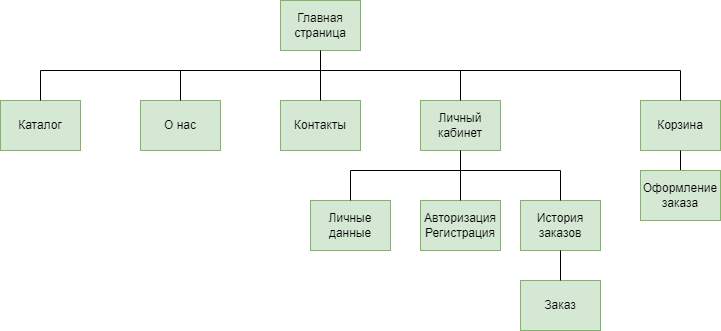

The diagram above was exported from draw.io. Its source (the exported page's mxGraphModel, read from the mxfile embedded in the PNG):
<mxGraphModel dx="1306" dy="625" grid="1" gridSize="10" guides="1" tooltips="1" connect="1" arrows="1" fold="1" page="1" pageScale="1" pageWidth="827" pageHeight="1169" math="0" shadow="0">
  <root>
    <mxCell id="0" />
    <mxCell id="1" parent="0" />
    <mxCell id="Up0nrRi9V0VCLJ-Z25uQ-1" value="Главная страница" style="rounded=0;whiteSpace=wrap;html=1;fillColor=#d5e8d4;strokeColor=#82b366;" vertex="1" parent="1">
      <mxGeometry x="320" y="20" width="80" height="50" as="geometry" />
    </mxCell>
    <mxCell id="Up0nrRi9V0VCLJ-Z25uQ-2" value="Каталог" style="rounded=0;whiteSpace=wrap;html=1;fillColor=#d5e8d4;strokeColor=#82b366;" vertex="1" parent="1">
      <mxGeometry x="40" y="120" width="80" height="50" as="geometry" />
    </mxCell>
    <mxCell id="Up0nrRi9V0VCLJ-Z25uQ-3" value="О нас" style="rounded=0;whiteSpace=wrap;html=1;fillColor=#d5e8d4;strokeColor=#82b366;" vertex="1" parent="1">
      <mxGeometry x="180" y="120" width="80" height="50" as="geometry" />
    </mxCell>
    <mxCell id="Up0nrRi9V0VCLJ-Z25uQ-4" value="Корзина" style="rounded=0;whiteSpace=wrap;html=1;fillColor=#d5e8d4;strokeColor=#82b366;" vertex="1" parent="1">
      <mxGeometry x="680" y="120" width="80" height="50" as="geometry" />
    </mxCell>
    <mxCell id="Up0nrRi9V0VCLJ-Z25uQ-5" value="Личный кабинет" style="rounded=0;whiteSpace=wrap;html=1;fillColor=#d5e8d4;strokeColor=#82b366;" vertex="1" parent="1">
      <mxGeometry x="460" y="120" width="80" height="50" as="geometry" />
    </mxCell>
    <mxCell id="Up0nrRi9V0VCLJ-Z25uQ-6" value="Контакты" style="rounded=0;whiteSpace=wrap;html=1;fillColor=#d5e8d4;strokeColor=#82b366;" vertex="1" parent="1">
      <mxGeometry x="320" y="120" width="80" height="50" as="geometry" />
    </mxCell>
    <mxCell id="Up0nrRi9V0VCLJ-Z25uQ-7" value="Личные данные" style="rounded=0;whiteSpace=wrap;html=1;fillColor=#d5e8d4;strokeColor=#82b366;" vertex="1" parent="1">
      <mxGeometry x="350" y="220" width="80" height="50" as="geometry" />
    </mxCell>
    <mxCell id="Up0nrRi9V0VCLJ-Z25uQ-8" value="Авторизация&lt;div&gt;Регистрация&lt;/div&gt;" style="rounded=0;whiteSpace=wrap;html=1;fillColor=#d5e8d4;strokeColor=#82b366;" vertex="1" parent="1">
      <mxGeometry x="460" y="220" width="80" height="50" as="geometry" />
    </mxCell>
    <mxCell id="Up0nrRi9V0VCLJ-Z25uQ-9" value="История заказов&lt;span style=&quot;color: rgba(0, 0, 0, 0); font-family: monospace; font-size: 0px; text-align: start; text-wrap: nowrap;&quot;&gt;%3CmxGraphModel%3E%3Croot%3E%3CmxCell%20id%3D%220%22%2F%3E%3CmxCell%20id%3D%221%22%20parent%3D%220%22%2F%3E%3CmxCell%20id%3D%222%22%20value%3D%22%22%20style%3D%22rounded%3D0%3BwhiteSpace%3Dwrap%3Bhtml%3D1%3B%22%20vertex%3D%221%22%20parent%3D%221%22%3E%3CmxGeometry%20x%3D%22330%22%20y%3D%2240%22%20width%3D%22120%22%20height%3D%2260%22%20as%3D%22geometry%22%2F%3E%3C%2FmxCell%3E%3C%2Froot%3E%3C%2FmxGraphModel%3E&lt;/span&gt;&lt;span style=&quot;color: rgba(0, 0, 0, 0); font-family: monospace; font-size: 0px; text-align: start; text-wrap: nowrap;&quot;&gt;%3CmxGraphModel%3E%3Croot%3E%3CmxCell%20id%3D%220%22%2F%3E%3CmxCell%20id%3D%221%22%20parent%3D%220%22%2F%3E%3CmxCell%20id%3D%222%22%20value%3D%22%22%20style%3D%22rounded%3D0%3BwhiteSpace%3Dwrap%3Bhtml%3D1%3B%22%20vertex%3D%221%22%20parent%3D%221%22%3E%3CmxGeometry%20x%3D%22330%22%20y%3D%2240%22%20width%3D%22120%22%20height%3D%2260%22%20as%3D%22geometry%22%2F%3E%3C%2FmxCell%3E%3C%2Froot%3E%3C%2FmxGraphModel%3E&lt;/span&gt;" style="rounded=0;whiteSpace=wrap;html=1;fillColor=#d5e8d4;strokeColor=#82b366;" vertex="1" parent="1">
      <mxGeometry x="560" y="220" width="80" height="50" as="geometry" />
    </mxCell>
    <mxCell id="Up0nrRi9V0VCLJ-Z25uQ-10" value="Заказ" style="rounded=0;whiteSpace=wrap;html=1;fillColor=#d5e8d4;strokeColor=#82b366;" vertex="1" parent="1">
      <mxGeometry x="560" y="300" width="80" height="50" as="geometry" />
    </mxCell>
    <mxCell id="Up0nrRi9V0VCLJ-Z25uQ-16" value="" style="endArrow=none;html=1;rounded=0;entryX=0.5;entryY=1;entryDx=0;entryDy=0;exitX=0.5;exitY=0;exitDx=0;exitDy=0;" edge="1" parent="1" source="Up0nrRi9V0VCLJ-Z25uQ-6" target="Up0nrRi9V0VCLJ-Z25uQ-1">
      <mxGeometry width="50" height="50" relative="1" as="geometry">
        <mxPoint x="540" y="350" as="sourcePoint" />
        <mxPoint x="590" y="300" as="targetPoint" />
      </mxGeometry>
    </mxCell>
    <mxCell id="Up0nrRi9V0VCLJ-Z25uQ-17" value="" style="endArrow=none;html=1;rounded=0;entryX=0.5;entryY=1;entryDx=0;entryDy=0;exitX=0.5;exitY=0;exitDx=0;exitDy=0;" edge="1" parent="1" source="Up0nrRi9V0VCLJ-Z25uQ-8" target="Up0nrRi9V0VCLJ-Z25uQ-5">
      <mxGeometry width="50" height="50" relative="1" as="geometry">
        <mxPoint x="540" y="350" as="sourcePoint" />
        <mxPoint x="590" y="300" as="targetPoint" />
      </mxGeometry>
    </mxCell>
    <mxCell id="Up0nrRi9V0VCLJ-Z25uQ-18" value="" style="endArrow=none;html=1;rounded=0;" edge="1" parent="1">
      <mxGeometry width="50" height="50" relative="1" as="geometry">
        <mxPoint x="80" y="90" as="sourcePoint" />
        <mxPoint x="720" y="90" as="targetPoint" />
      </mxGeometry>
    </mxCell>
    <mxCell id="Up0nrRi9V0VCLJ-Z25uQ-19" value="" style="endArrow=none;html=1;rounded=0;exitX=0.5;exitY=0;exitDx=0;exitDy=0;" edge="1" parent="1" source="Up0nrRi9V0VCLJ-Z25uQ-2">
      <mxGeometry width="50" height="50" relative="1" as="geometry">
        <mxPoint x="540" y="350" as="sourcePoint" />
        <mxPoint x="80" y="90" as="targetPoint" />
      </mxGeometry>
    </mxCell>
    <mxCell id="Up0nrRi9V0VCLJ-Z25uQ-20" value="" style="endArrow=none;html=1;rounded=0;" edge="1" parent="1" target="Up0nrRi9V0VCLJ-Z25uQ-3">
      <mxGeometry width="50" height="50" relative="1" as="geometry">
        <mxPoint x="220" y="90" as="sourcePoint" />
        <mxPoint x="590" y="280" as="targetPoint" />
      </mxGeometry>
    </mxCell>
    <mxCell id="Up0nrRi9V0VCLJ-Z25uQ-25" value="" style="endArrow=none;html=1;rounded=0;exitX=0.5;exitY=0;exitDx=0;exitDy=0;" edge="1" parent="1" source="Up0nrRi9V0VCLJ-Z25uQ-4">
      <mxGeometry width="50" height="50" relative="1" as="geometry">
        <mxPoint x="540" y="330" as="sourcePoint" />
        <mxPoint x="720" y="90" as="targetPoint" />
      </mxGeometry>
    </mxCell>
    <mxCell id="Up0nrRi9V0VCLJ-Z25uQ-26" value="" style="endArrow=none;html=1;rounded=0;exitX=0.5;exitY=0;exitDx=0;exitDy=0;" edge="1" parent="1" source="Up0nrRi9V0VCLJ-Z25uQ-5">
      <mxGeometry width="50" height="50" relative="1" as="geometry">
        <mxPoint x="540" y="330" as="sourcePoint" />
        <mxPoint x="500" y="90" as="targetPoint" />
      </mxGeometry>
    </mxCell>
    <mxCell id="Up0nrRi9V0VCLJ-Z25uQ-28" value="" style="endArrow=none;html=1;rounded=0;" edge="1" parent="1">
      <mxGeometry width="50" height="50" relative="1" as="geometry">
        <mxPoint x="600" y="190" as="sourcePoint" />
        <mxPoint x="390" y="190" as="targetPoint" />
      </mxGeometry>
    </mxCell>
    <mxCell id="Up0nrRi9V0VCLJ-Z25uQ-29" value="" style="endArrow=none;html=1;rounded=0;exitX=0.5;exitY=0;exitDx=0;exitDy=0;" edge="1" parent="1" source="Up0nrRi9V0VCLJ-Z25uQ-7">
      <mxGeometry width="50" height="50" relative="1" as="geometry">
        <mxPoint x="540" y="330" as="sourcePoint" />
        <mxPoint x="390" y="190" as="targetPoint" />
      </mxGeometry>
    </mxCell>
    <mxCell id="Up0nrRi9V0VCLJ-Z25uQ-30" value="" style="endArrow=none;html=1;rounded=0;" edge="1" parent="1">
      <mxGeometry width="50" height="50" relative="1" as="geometry">
        <mxPoint x="600" y="220" as="sourcePoint" />
        <mxPoint x="600" y="190" as="targetPoint" />
      </mxGeometry>
    </mxCell>
    <mxCell id="Up0nrRi9V0VCLJ-Z25uQ-31" value="" style="endArrow=none;html=1;rounded=0;entryX=0.5;entryY=1;entryDx=0;entryDy=0;exitX=0.5;exitY=0;exitDx=0;exitDy=0;" edge="1" parent="1" source="Up0nrRi9V0VCLJ-Z25uQ-10" target="Up0nrRi9V0VCLJ-Z25uQ-9">
      <mxGeometry width="50" height="50" relative="1" as="geometry">
        <mxPoint x="540" y="330" as="sourcePoint" />
        <mxPoint x="590" y="280" as="targetPoint" />
      </mxGeometry>
    </mxCell>
    <mxCell id="Up0nrRi9V0VCLJ-Z25uQ-32" value="" style="endArrow=none;html=1;rounded=0;entryX=0.5;entryY=1;entryDx=0;entryDy=0;" edge="1" parent="1" target="Up0nrRi9V0VCLJ-Z25uQ-4">
      <mxGeometry width="50" height="50" relative="1" as="geometry">
        <mxPoint x="720" y="190" as="sourcePoint" />
        <mxPoint x="590" y="280" as="targetPoint" />
      </mxGeometry>
    </mxCell>
    <mxCell id="Up0nrRi9V0VCLJ-Z25uQ-33" value="Оформление заказа" style="rounded=0;whiteSpace=wrap;html=1;fillColor=#d5e8d4;strokeColor=#82b366;" vertex="1" parent="1">
      <mxGeometry x="680" y="190" width="80" height="50" as="geometry" />
    </mxCell>
  </root>
</mxGraphModel>